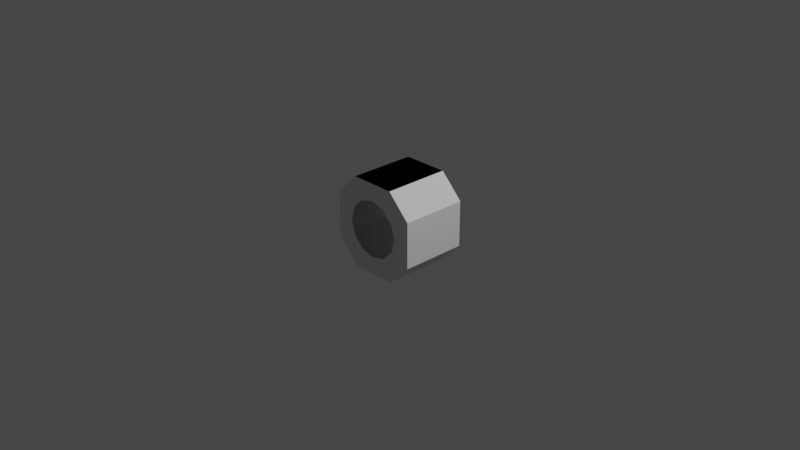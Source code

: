 # Source: grus_crew_s2_s1p5_1.blend  (saved by Blender 3.1.7; exported with 4.5.12 LTS)
import bpy
from mathutils import Matrix  # noqa: F401  (used for matrix-valued properties, if any)

bpy.ops.wm.read_factory_settings(use_empty=True)
scene = bpy.context.scene
scene.name = 'Scene'

# ---- collections
col_collection = bpy.data.collections.new('Collection'); scene.collection.children.link(col_collection)

# ---- world
world_world = bpy.data.worlds.new('World'); scene.world = world_world
world_world.use_nodes = True; world_world.node_tree.nodes.clear()
_N = world_world.node_tree.nodes; _L = world_world.node_tree.links
n0 = _N.new('ShaderNodeOutputWorld'); n0.name = 'World Output'; n0.location = (300, 300)
n1 = _N.new('ShaderNodeBackground'); n1.name = 'Background'; n1.location = (10, 300)
n1.inputs[0].default_value = (0.05088, 0.05088, 0.05088, 1.0)
_L.new(n1.outputs[0], n0.inputs[0])
n0.is_active_output = True
world_world.color = (0.05088, 0.05088, 0.05088)
world_world.use_sun_shadow = False
world_world.sun_shadow_jitter_overblur = 0.0

# ---- cameras
cam_camera = bpy.data.cameras.new('Camera')
cam_camera.clip_end = 100.0
cam_camera.ortho_scale = 7.314

# ---- lights
light_light = bpy.data.lights.new('Light', 'POINT')
light_light.transmission_factor = 0.0
light_light.energy = 1000.0
light_light.shadow_soft_size = 0.1
light_light.shadow_maximum_resolution = 0.006
light_light.use_absolute_resolution = True

# ---- meshes
me_i1_i1_auv_001 = bpy.data.meshes.new('i1_i1_auv.001')
me_i1_i1_auv_001.from_pydata([(0.25, -0.5, -0.3625), (0.5, -0.25, 0.3625), (0.25, -0.5, 0.3625), (0.5, -0.25, -0.3625), (-0.25, 0.5, -0.3625), (0.5, 0.25, 0.3625), (-0.5, -0.25, 0.3625), (0.2706, -0.1562, -0.3625), (0.3125, 3.464e-17, -0.3625), (0.1562, -0.2706, -0.3625), (3.663e-17, -0.3125, -0.3625), (0.25, 0.5, -0.3625), (0.5, 0.25, -0.3625), (0.1562, 0.2706, -0.3625), (-5.734e-17, 0.3125, -0.3625), (0.2706, 0.1562, -0.3625), (0.2706, -0.1562, 0.3625), (0.1562, -0.2706, 0.3625), (0.25, 0.5, 0.3625), (0.1562, 0.2706, 0.3625), (-6.407e-17, 0.3125, 0.3625), (0.2706, 0.1562, 0.3625), (0.3125, 3.104e-17, 0.3625), (-0.25, -0.5, -0.3625), (-0.5, -0.25, -0.3625), (-0.1562, -0.2706, -0.3625), (-0.2706, -0.1562, -0.3625), (-0.5, 0.25, -0.3625), (-0.2706, 0.1562, -0.3625), (-0.3125, -2.106e-17, -0.3625), (-0.1562, 0.2706, -0.3625), (-0.25, -0.5, 0.3625), (-0.1562, -0.2706, 0.3625), (1.56e-17, -0.3125, 0.3625), (-0.2706, -0.1562, 0.3625), (-0.3125, -1.036e-17, 0.3625), (-0.5, 0.25, 0.3625), (-0.2706, 0.1562, 0.3625), (-0.25, 0.5, 0.3625), (-0.1562, 0.2706, 0.3625)], [], [(31, 23, 24, 6), (38, 36, 27, 4), (2, 31, 32, 33, 17, 16, 22, 5, 1), (14, 13, 15, 8, 7, 9, 10, 0, 3, 12, 11, 4, 27, 24, 25, 26, 29, 28, 30), (12, 3, 1, 5), (6, 24, 27, 36), (11, 18, 38, 4), (2, 31, 23, 0), (0, 2, 1, 3), (37, 35, 34, 32, 31, 6, 36, 38, 18, 5, 22, 21, 19, 20, 39), (10, 25, 24, 23, 0), (5, 18, 11, 12)])
_uv = me_i1_i1_auv_001.uv_layers.new(name='UVMap')
_uv.uv.foreach_set('vector', [0.8726, 0.1109, 0.8726, 0.1109, 0.8042, 0.1109, 0.8042, 0.1109, 0.8726, 0.1109, 0.8042, 0.1109, 0.8042, 0.1109, 0.8726, 0.1109, 0.5212, 0.1109, 0.5697, 0.06183, 0.5255, 0.04371, 0.4721, 0.07269, 0.503, 0.06559, 0.5255, 0.04371, 0.5334, 0.01302, 0.5697, 0.01309, 0.5697, 0.06183, 0.4885, 0.07176, 0.5151, 0.05556, 0.5315, 0.02861, 0.4885, 0.07176, 0.5151, 0.05556, 0.5315, 0.02861, 0.5334, 0.01302, 0.5697, 0.06183, 0.5212, 0.1109, 0.5697, 0.06183, 0.5212, 0.1109, 0.5697, 0.06183, 0.5212, 0.1109, 0.5697, 0.06183, 0.5151, 0.05556, 0.5315, 0.02861, 0.4885, 0.07176, 0.5151, 0.05556, 0.5315, 0.02861, 0.7067, 0.1109, 0.804, 0.1109, 0.804, 0.1109, 0.7067, 0.1109, 0.7067, 0.1109, 0.7067, 0.1109, 0.804, 0.1109, 0.804, 0.1109, 0.5891, 0.1109, 0.5891, 0.1109, 0.6861, 0.1109, 0.6861, 0.1109, 0.893, 0.1109, 0.9898, 0.1109, 0.9898, 0.1109, 0.893, 0.1109, 0.8726, 0.1109, 0.8726, 0.1109, 0.8042, 0.1109, 0.8042, 0.1109, 0.5255, 0.04371, 0.4721, 0.07269, 0.503, 0.06559, 0.5255, 0.04371, 0.5697, 0.06183, 0.5212, 0.1109, 0.5697, 0.06183, 0.5212, 0.1109, 0.5697, 0.06183, 0.4721, 0.1109, 0.4721, 0.07269, 0.503, 0.06559, 0.5255, 0.04371, 0.4721, 0.07269, 0.503, 0.06559, 0.4885, 0.07176, 0.5151, 0.05556, 0.5697, 0.06183, 0.5212, 0.1109, 0.4721, 0.1109, 0.8042, 0.1109, 0.8726, 0.1109, 0.8726, 0.1109, 0.8042, 0.1109])
me_i1_i1_auv_001.use_remesh_fix_poles = True
me_i1_i1_auv_001.use_remesh_preserve_attributes = False
me_i1_i1_auv_001.update()
me_i1_i1_auv_001.normals_split_custom_set([tuple(v) for v in zip(*[iter([0.7071, 0.7071, 0.0, 0.7071, 0.7071, 0.0, 0.7071, 0.7071, 0.0, 0.7071, 0.7071, 0.0, 0.7071, -0.7071, 0.0, 0.7071, -0.7071, 0.0, 0.7071, -0.7071, 0.0, 0.7071, -0.7071, 0.0, 0.0, 0.0, -1.0, 0.0, 0.0, -1.0, 0.0, 0.0, -1.0, 0.0, 0.0, -1.0, 0.0, 0.0, -1.0, 0.0, 0.0, -1.0, 0.0, 0.0, -1.0, 0.0, 0.0, -1.0, 0.0, 0.0, -1.0, 0.0, 0.0, 1.0, 0.0, 0.0, 1.0, 0.0, 0.0, 1.0, 0.0, 0.0, 1.0, 0.0, 0.0, 1.0, 0.0, 0.0, 1.0, 0.0, 0.0, 1.0, 0.0, 0.0, 1.0, 0.0, 0.0, 1.0, 0.0, 0.0, 1.0, 0.0, 0.0, 1.0, 0.0, 0.0, 1.0, 0.0, 0.0, 1.0, 0.0, 0.0, 1.0, 0.0, 0.0, 1.0, 0.0, 0.0, 1.0, 0.0, 0.0, 1.0, 0.0, 0.0, 1.0, 0.0, 0.0, 1.0, -1.0, 0.0, 0.0, -1.0, 0.0, 0.0, -1.0, 0.0, 0.0, -1.0, 0.0, 0.0, 1.0, 0.0, 0.0, 1.0, 0.0, 0.0, 1.0, 0.0, 0.0, 1.0, 0.0, 0.0, 0.0, -1.0, 0.0, 0.0, -1.0, 0.0, 0.0, -1.0, 0.0, 0.0, -1.0, 0.0, 1.467e-11, 1.0, -0.0003355, 0.0, 1.0, -0.0003355, 1.611e-08, 1.0, -0.0003355, 8.525e-07, 1.0, -0.0003355, -0.7071, 0.7071, 0.0, -0.7071, 0.7071, 0.0, -0.7071, 0.7071, 0.0, -0.7071, 0.7071, 0.0, 0.0, 0.0, -1.0, 0.0, 0.0, -1.0, 0.0, 0.0, -1.0, 0.0, 0.0, -1.0, 0.0, 0.0, -1.0, 0.0, 0.0, -1.0, 0.0, 0.0, -1.0, 0.0, 0.0, -1.0, 0.0, 0.0, -1.0, 0.0, 0.0, -1.0, 0.0, 0.0, -1.0, 0.0, 0.0, -1.0, 0.0, 0.0, -1.0, 0.0, 0.0, -1.0, 0.0, 0.0, -1.0, 0.0, 0.0, 1.0, 0.0, 0.0, 1.0, 0.0, 0.0, 1.0, 0.0, 0.0, 1.0, 0.0, 0.0, 1.0, -0.7071, -0.7071, 0.0, -0.7071, -0.7071, 0.0, -0.7071, -0.7071, 0.0, -0.7071, -0.7071, 0.0])] * 3)])

# ---- objects
ob_light = bpy.data.objects.new('Light', light_light)
ob_camera = bpy.data.objects.new('Camera', cam_camera)
ob_shellcollider = bpy.data.objects.new('shellCollider', me_i1_i1_auv_001)
ob_freeiva = bpy.data.objects.new('FreeIva', None)

# ---- transforms, parenting, visibility, modifiers, constraints
ob_light.location = (4.076, 1.005, 5.904)
ob_light.rotation_euler = (0.6503, 0.05522, 1.866)
ob_light.lock_rotations_4d = False
ob_light.empty_display_type = 'ARROWS'
ob_light.color = (0.0, 0.0, 0.0, 0.0)
ob_light.lineart.crease_threshold = 0.0
ob_camera.location = (7.359, -6.926, 4.958)
ob_camera.rotation_euler = (1.109, 0.0, 0.8149)
ob_camera.lock_rotations_4d = False
ob_camera.empty_display_type = 'ARROWS'
ob_camera.color = (0.0, 0.0, 0.0, 0.0)
ob_camera.display_type = 'WIRE'
ob_camera.lineart.crease_threshold = 0.0
ob_shellcollider.parent = ob_freeiva
ob_shellcollider.location = (0.0, 0.0, 0.0)
ob_shellcollider.rotation_mode = 'QUATERNION'
ob_shellcollider.rotation_quaternion = (0.0, 0.0, -0.7071, 0.7071)
ob_shellcollider.scale = (1.0, 1.0, 1.0)
ob_freeiva.location = (0.0, 0.0, 0.0)

# ---- collection membership
col_collection.objects.link(ob_light)
col_collection.objects.link(ob_camera)
col_collection.objects.link(ob_shellcollider)
col_collection.objects.link(ob_freeiva)

# ---- scene / render settings (as saved in the file)
scene.camera = ob_camera
scene.frame_start = 1; scene.frame_end = 250; scene.frame_set(1)
scene.render.engine = 'BLENDER_EEVEE_NEXT'
scene.cycles.sampling_pattern = 'TABULATED_SOBOL'
scene.cycles.use_light_tree = False
scene.view_settings.view_transform = 'Filmic'
bpy.context.view_layer.update()
